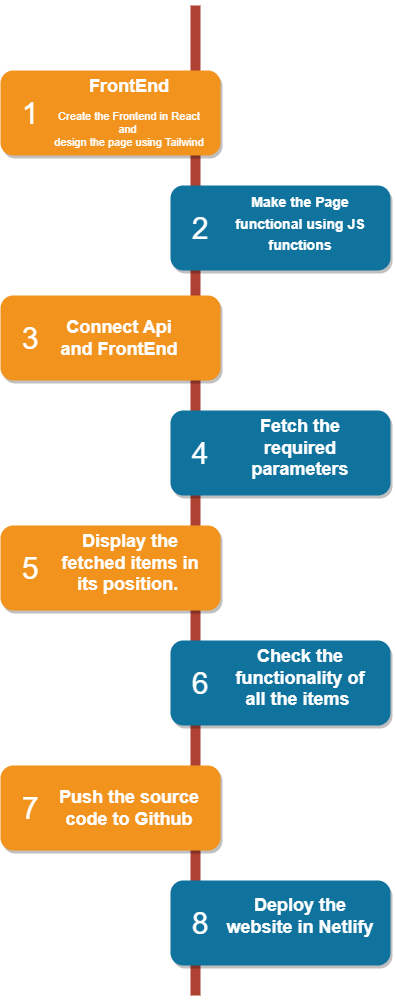

The diagram above was exported from draw.io. Its source (the exported page's mxGraphModel, read from the mxfile embedded in the PNG):
<mxGraphModel dx="1597" dy="891" grid="1" gridSize="10" guides="1" tooltips="1" connect="1" arrows="1" fold="1" page="1" pageScale="1" pageWidth="850" pageHeight="1100" background="none" math="0" shadow="0">
  <root>
    <mxCell id="0" />
    <mxCell id="1" parent="0" />
    <mxCell id="2a0f93b5c73ef8e7-1" value="" style="line;strokeWidth=10;direction=south;html=1;fillColor=none;fontSize=13;fontColor=#000000;align=center;strokeColor=#AE4132;" parent="1" vertex="1">
      <mxGeometry x="360" y="70" width="10" height="990" as="geometry" />
    </mxCell>
    <mxCell id="2a0f93b5c73ef8e7-2" value="" style="rounded=1;whiteSpace=wrap;html=1;strokeColor=none;strokeWidth=1;fillColor=#F2931E;fontSize=13;fontColor=#FFFFFF;align=center;gradientColor=none;gradientDirection=east;verticalAlign=top;shadow=1;" parent="1" vertex="1">
      <mxGeometry x="170" y="135" width="220" height="85" as="geometry" />
    </mxCell>
    <mxCell id="2a0f93b5c73ef8e7-3" value="1" style="text;html=1;strokeColor=none;fillColor=none;align=center;verticalAlign=middle;whiteSpace=wrap;fontSize=30;fontColor=#FFFFFF;" parent="1" vertex="1">
      <mxGeometry x="180" y="168" width="40" height="20" as="geometry" />
    </mxCell>
    <mxCell id="2a0f93b5c73ef8e7-4" value="" style="rounded=1;whiteSpace=wrap;html=1;strokeColor=none;strokeWidth=1;fillColor=#10739E;fontSize=13;fontColor=#FFFFFF;align=center;gradientColor=none;gradientDirection=east;verticalAlign=top;shadow=1;" parent="1" vertex="1">
      <mxGeometry x="340" y="250" width="220" height="85" as="geometry" />
    </mxCell>
    <mxCell id="2a0f93b5c73ef8e7-5" value="2" style="text;html=1;strokeColor=none;fillColor=none;align=center;verticalAlign=middle;whiteSpace=wrap;fontSize=30;fontColor=#FFFFFF;" parent="1" vertex="1">
      <mxGeometry x="350" y="283" width="40" height="20" as="geometry" />
    </mxCell>
    <mxCell id="2a0f93b5c73ef8e7-6" value="" style="rounded=1;whiteSpace=wrap;html=1;strokeColor=none;strokeWidth=1;fillColor=#F2931E;fontSize=13;fontColor=#FFFFFF;align=center;gradientColor=none;gradientDirection=east;verticalAlign=top;shadow=1;" parent="1" vertex="1">
      <mxGeometry x="170" y="360" width="220" height="85" as="geometry" />
    </mxCell>
    <mxCell id="2a0f93b5c73ef8e7-7" value="3" style="text;html=1;strokeColor=none;fillColor=none;align=center;verticalAlign=middle;whiteSpace=wrap;fontSize=30;fontColor=#FFFFFF;" parent="1" vertex="1">
      <mxGeometry x="180" y="393" width="40" height="20" as="geometry" />
    </mxCell>
    <mxCell id="2a0f93b5c73ef8e7-8" value="" style="rounded=1;whiteSpace=wrap;html=1;strokeColor=none;strokeWidth=1;fillColor=#10739E;fontSize=13;fontColor=#FFFFFF;align=center;gradientColor=none;gradientDirection=east;verticalAlign=top;shadow=1;" parent="1" vertex="1">
      <mxGeometry x="340" y="475" width="220" height="85" as="geometry" />
    </mxCell>
    <mxCell id="2a0f93b5c73ef8e7-9" value="4" style="text;html=1;strokeColor=none;fillColor=none;align=center;verticalAlign=middle;whiteSpace=wrap;fontSize=30;fontColor=#FFFFFF;" parent="1" vertex="1">
      <mxGeometry x="350" y="508" width="40" height="20" as="geometry" />
    </mxCell>
    <mxCell id="2a0f93b5c73ef8e7-10" value="" style="rounded=1;whiteSpace=wrap;html=1;strokeColor=none;strokeWidth=1;fillColor=#F2931E;fontSize=13;fontColor=#FFFFFF;align=center;gradientColor=none;gradientDirection=east;verticalAlign=top;shadow=1;" parent="1" vertex="1">
      <mxGeometry x="170" y="590" width="220" height="85" as="geometry" />
    </mxCell>
    <mxCell id="2a0f93b5c73ef8e7-11" value="5" style="text;html=1;strokeColor=none;fillColor=none;align=center;verticalAlign=middle;whiteSpace=wrap;fontSize=30;fontColor=#FFFFFF;" parent="1" vertex="1">
      <mxGeometry x="180" y="623" width="40" height="20" as="geometry" />
    </mxCell>
    <mxCell id="2a0f93b5c73ef8e7-12" value="" style="rounded=1;whiteSpace=wrap;html=1;strokeColor=none;strokeWidth=1;fillColor=#10739E;fontSize=13;fontColor=#FFFFFF;align=center;gradientColor=none;gradientDirection=east;verticalAlign=top;shadow=1;" parent="1" vertex="1">
      <mxGeometry x="340" y="705" width="220" height="85" as="geometry" />
    </mxCell>
    <mxCell id="2a0f93b5c73ef8e7-13" value="6" style="text;html=1;strokeColor=none;fillColor=none;align=center;verticalAlign=middle;whiteSpace=wrap;fontSize=30;fontColor=#FFFFFF;" parent="1" vertex="1">
      <mxGeometry x="350" y="738" width="40" height="20" as="geometry" />
    </mxCell>
    <mxCell id="2a0f93b5c73ef8e7-14" value="" style="rounded=1;whiteSpace=wrap;html=1;strokeColor=none;strokeWidth=1;fillColor=#F2931E;fontSize=13;fontColor=#FFFFFF;align=center;gradientColor=none;gradientDirection=east;verticalAlign=top;shadow=1;" parent="1" vertex="1">
      <mxGeometry x="170" y="830" width="220" height="85" as="geometry" />
    </mxCell>
    <mxCell id="2a0f93b5c73ef8e7-15" value="7" style="text;html=1;strokeColor=none;fillColor=none;align=center;verticalAlign=middle;whiteSpace=wrap;fontSize=30;fontColor=#FFFFFF;" parent="1" vertex="1">
      <mxGeometry x="180" y="863" width="40" height="20" as="geometry" />
    </mxCell>
    <mxCell id="2a0f93b5c73ef8e7-16" value="" style="rounded=1;whiteSpace=wrap;html=1;strokeColor=none;strokeWidth=1;fillColor=#10739E;fontSize=13;fontColor=#FFFFFF;align=center;gradientColor=none;gradientDirection=east;verticalAlign=top;shadow=1;" parent="1" vertex="1">
      <mxGeometry x="340" y="945" width="220" height="85" as="geometry" />
    </mxCell>
    <mxCell id="2a0f93b5c73ef8e7-17" value="8" style="text;html=1;strokeColor=none;fillColor=none;align=center;verticalAlign=middle;whiteSpace=wrap;fontSize=30;fontColor=#FFFFFF;" parent="1" vertex="1">
      <mxGeometry x="350" y="978" width="40" height="20" as="geometry" />
    </mxCell>
    <mxCell id="2a0f93b5c73ef8e7-18" value="&lt;h1&gt;FrontEnd&lt;/h1&gt;&lt;div style=&quot;font-size: 11px;&quot;&gt;&lt;font style=&quot;font-size: 11px;&quot;&gt;Create the Frontend in React and&amp;nbsp;&lt;/font&gt;&lt;/div&gt;&lt;div style=&quot;font-size: 11px;&quot;&gt;&lt;font style=&quot;font-size: 11px;&quot;&gt;design the page using Tailwind&lt;/font&gt;&lt;/div&gt;" style="text;html=1;spacing=5;spacingTop=-20;whiteSpace=wrap;overflow=hidden;strokeColor=none;strokeWidth=4;fillColor=none;gradientColor=#007FFF;fontSize=9;fontColor=#FFFFFF;align=center;" parent="1" vertex="1">
      <mxGeometry x="219" y="139" width="160" height="77" as="geometry" />
    </mxCell>
    <mxCell id="2a0f93b5c73ef8e7-19" value="&lt;h1&gt;&lt;font style=&quot;font-size: 14px;&quot;&gt;Make the Page functional using JS functions&lt;/font&gt;&lt;/h1&gt;" style="text;html=1;spacing=5;spacingTop=-20;whiteSpace=wrap;overflow=hidden;strokeColor=none;strokeWidth=4;fillColor=none;gradientColor=#007FFF;fontSize=9;fontColor=#FFFFFF;align=center;" parent="1" vertex="1">
      <mxGeometry x="390" y="254" width="160" height="77" as="geometry" />
    </mxCell>
    <mxCell id="2a0f93b5c73ef8e7-20" value="&lt;h1&gt;Connect Api and FrontEnd&lt;/h1&gt;&lt;div&gt;&lt;br&gt;&lt;/div&gt;" style="text;html=1;spacing=5;spacingTop=-20;whiteSpace=wrap;overflow=hidden;strokeColor=none;strokeWidth=4;fillColor=none;gradientColor=#007FFF;fontSize=9;fontColor=#FFFFFF;align=center;" parent="1" vertex="1">
      <mxGeometry x="219" y="379.5" width="140" height="46" as="geometry" />
    </mxCell>
    <mxCell id="2a0f93b5c73ef8e7-21" value="&lt;h1&gt;Fetch the required parameters&lt;/h1&gt;" style="text;html=1;spacing=5;spacingTop=-20;whiteSpace=wrap;overflow=hidden;strokeColor=none;strokeWidth=4;fillColor=none;gradientColor=#007FFF;fontSize=9;fontColor=#FFFFFF;align=center;" parent="1" vertex="1">
      <mxGeometry x="390" y="479" width="160" height="77" as="geometry" />
    </mxCell>
    <mxCell id="2a0f93b5c73ef8e7-22" value="&lt;h1&gt;Display the fetched items in&lt;br&gt;its position.&amp;nbsp;&lt;br&gt;&lt;/h1&gt;" style="text;html=1;spacing=5;spacingTop=-20;whiteSpace=wrap;overflow=hidden;strokeColor=none;strokeWidth=4;fillColor=none;gradientColor=#007FFF;fontSize=9;fontColor=#FFFFFF;align=center;" parent="1" vertex="1">
      <mxGeometry x="220" y="594" width="160" height="86" as="geometry" />
    </mxCell>
    <mxCell id="2a0f93b5c73ef8e7-23" value="&lt;h1&gt;Check the functionality of all the items&amp;nbsp;&lt;/h1&gt;" style="text;html=1;spacing=5;spacingTop=-20;whiteSpace=wrap;overflow=hidden;strokeColor=none;strokeWidth=4;fillColor=none;gradientColor=#007FFF;fontSize=9;fontColor=#FFFFFF;align=center;" parent="1" vertex="1">
      <mxGeometry x="390" y="709" width="160" height="71" as="geometry" />
    </mxCell>
    <mxCell id="2a0f93b5c73ef8e7-24" value="&lt;h1&gt;Push the source code to Github&lt;/h1&gt;" style="text;html=1;spacing=5;spacingTop=-20;whiteSpace=wrap;overflow=hidden;strokeColor=none;strokeWidth=4;fillColor=none;gradientColor=#007FFF;fontSize=9;fontColor=#FFFFFF;align=center;" parent="1" vertex="1">
      <mxGeometry x="219" y="850" width="160" height="46" as="geometry" />
    </mxCell>
    <mxCell id="2a0f93b5c73ef8e7-25" value="&lt;h1&gt;Deploy the website in Netlify&lt;/h1&gt;" style="text;html=1;spacing=5;spacingTop=-20;whiteSpace=wrap;overflow=hidden;strokeColor=none;strokeWidth=4;fillColor=none;gradientColor=#007FFF;fontSize=9;fontColor=#FFFFFF;align=center;" parent="1" vertex="1">
      <mxGeometry x="390" y="958" width="160" height="60" as="geometry" />
    </mxCell>
  </root>
</mxGraphModel>